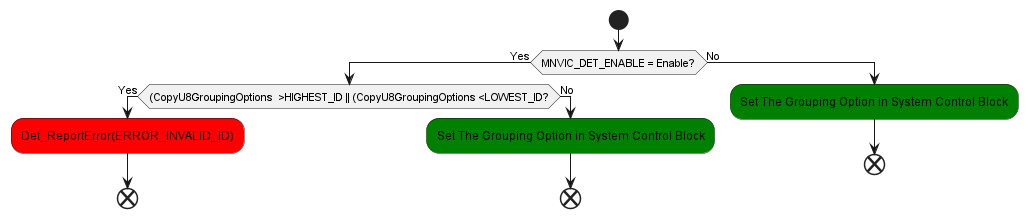

The diagram above was rendered by PlantUML. Its source (embedded in the PNG):
@startuml inline_umlgraph_109.png
 start
 if (MNVIC_DET_ENABLE = Enable?) then (Yes)
 if ((CopyU8GroupingOptions  >HIGHEST_ID || (CopyU8GroupingOptions <LOWEST_ID?) then (Yes)
 #red:Det_ReportError(ERROR_INVALID_ID);
 end
 else (No)
 #green:Set The Grouping Option in System Control Block;
 end
 endif
 else(No)
 #green:Set The Grouping Option in System Control Block;
 end
@enduml